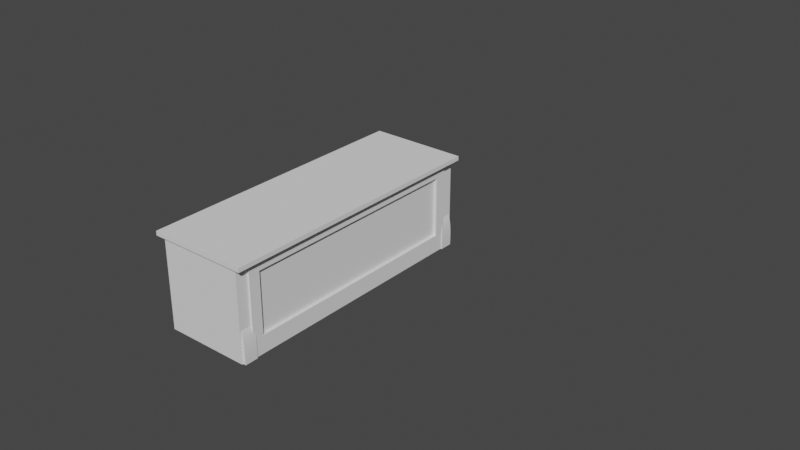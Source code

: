 # Source: cashierdesk.blend  (saved by Blender 2.90.8; exported with 4.5.12 LTS)
import bpy
from mathutils import Matrix  # noqa: F401  (used for matrix-valued properties, if any)

bpy.ops.wm.read_factory_settings(use_empty=True)
scene = bpy.context.scene
scene.name = 'Scene'

# ---- collections
col_collection = bpy.data.collections.new('Collection'); scene.collection.children.link(col_collection)

# ---- world
world_world = bpy.data.worlds.new('World'); scene.world = world_world
world_world.use_nodes = True; world_world.node_tree.nodes.clear()
_N = world_world.node_tree.nodes; _L = world_world.node_tree.links
n0 = _N.new('ShaderNodeOutputWorld'); n0.name = 'World Output'; n0.location = (300, 300)
n1 = _N.new('ShaderNodeBackground'); n1.name = 'Background'; n1.location = (10, 300)
n1.inputs[0].default_value = (0.05088, 0.05088, 0.05088, 1.0)
_L.new(n1.outputs[0], n0.inputs[0])
n0.is_active_output = True
world_world.color = (0.05088, 0.05088, 0.05088)
world_world.use_sun_shadow = False
world_world.sun_shadow_jitter_overblur = 0.0

# ---- meshes
me_cube_001 = bpy.data.meshes.new('Cube.001')
me_cube_001.from_pydata([(-0.232, -0.8707, -0.1742), (-0.35, -1.0, 0.335), (-0.2896, 0.8052, -0.1667), (-0.35, 1.0, 0.335), (0.2904, -0.8141, -0.1752), (0.35, -1.0, 0.335), (0.2904, 0.8141, -0.1752), (0.35, 1.0, 0.335), (-0.35, -1.0, 0.365), (-0.35, 1.0, 0.365), (0.35, 1.0, 0.365), (0.35, -1.0, 0.365), (-0.232, -0.8707, 0.2549), (-0.2896, 0.8052, 0.2475), (0.2904, 0.8141, 0.256), (0.2904, -0.8141, 0.256), (0.2209, 0.8732, 0.2443), (0.2209, 0.8732, -0.1635), (0.232, -0.8707, -0.1742), (0.232, -0.8707, 0.2549), (0.3129, -0.894, 0.3324), (0.3129, -0.894, -0.2995), (-0.2896, -0.8052, -0.1667), (-0.2896, -0.8052, 0.2475), (-0.2209, 0.8732, -0.1635), (-0.3129, -0.894, -0.2995), (-0.2209, 0.8732, 0.2443), (-0.3129, -0.894, 0.3324), (-0.3129, 0.894, 0.3324), (-0.3129, 0.894, -0.2995), (0.3129, 0.894, -0.2995), (0.3129, 0.894, 0.3324), (-0.3129, 0.8053, -0.1668), (-0.3129, -0.8053, -0.1668), (-0.3129, 0.8053, 0.2476), (-0.3129, -0.8053, 0.2476), (-0.2209, 0.894, 0.2443), (-0.2209, 0.894, -0.1635), (0.2209, 0.894, -0.1635), (0.2209, 0.894, 0.2443), (0.3129, 0.8141, 0.256), (0.3129, 0.8141, -0.1752), (0.3129, -0.8141, -0.1752), (0.3129, -0.8141, 0.256), (0.232, -0.894, 0.2549), (0.232, -0.894, -0.1742), (-0.232, -0.894, -0.1742), (-0.232, -0.894, 0.2549)], [], [(27, 1, 3, 28), (28, 3, 7, 31), (31, 7, 5, 20), (20, 5, 1, 27), (29, 30, 21, 25), (5, 7, 10, 11), (10, 9, 8, 11), (3, 1, 8, 9), (1, 5, 11, 8), (7, 3, 9, 10), (18, 19, 12, 0), (6, 14, 15, 4), (24, 26, 16, 17), (22, 23, 13, 2), (40, 41, 30, 31), (41, 42, 21, 30), (42, 43, 20, 21), (43, 40, 31, 20), (44, 45, 21, 20), (45, 46, 25, 21), (46, 47, 27, 25), (47, 44, 20, 27), (33, 32, 29, 25), (32, 34, 28, 29), (35, 33, 25, 27), (34, 35, 27, 28), (36, 37, 29, 28), (37, 38, 30, 29), (38, 39, 31, 30), (39, 36, 28, 31), (22, 2, 32, 33), (2, 13, 34, 32), (23, 22, 33, 35), (13, 23, 35, 34), (26, 24, 37, 36), (24, 17, 38, 37), (17, 16, 39, 38), (16, 26, 36, 39), (14, 6, 41, 40), (6, 4, 42, 41), (4, 15, 43, 42), (15, 14, 40, 43), (19, 18, 45, 44), (18, 0, 46, 45), (0, 12, 47, 46), (12, 19, 44, 47)])
_uv = me_cube_001.uv_layers.new(name='UVMap')
_uv.uv.foreach_set('vector', [0.625, 0.0, 0.625, 0.0, 0.625, 0.25, 0.625, 0.25, 0.625, 0.25, 0.625, 0.25, 0.625, 0.5, 0.625, 0.5, 0.625, 0.5, 0.625, 0.5, 0.625, 0.75, 0.625, 0.75, 0.625, 0.75, 0.625, 0.75, 0.625, 1.0, 0.625, 1.0, 0.125, 0.5, 0.375, 0.5, 0.375, 0.75, 0.125, 0.75, 0.625, 0.75, 0.625, 0.5, 0.625, 0.5, 0.625, 0.75, 0.625, 0.5, 0.875, 0.5, 0.875, 0.75, 0.625, 0.75, 0.625, 0.25, 0.625, 0.0, 0.625, 0.0, 0.625, 0.25, 0.625, 1.0, 0.625, 0.75, 0.625, 0.75, 0.625, 1.0, 0.625, 0.5, 0.625, 0.25, 0.625, 0.25, 0.625, 0.5, 0.4056, 0.7823, 0.5944, 0.7823, 0.5944, 0.9677, 0.4056, 0.9677, 0.4052, 0.5112, 0.5948, 0.5112, 0.5948, 0.7388, 0.4052, 0.7388, 0.4098, 0.2868, 0.5902, 0.2868, 0.5902, 0.4632, 0.4098, 0.4632, 0.4086, 0.01241, 0.5914, 0.01241, 0.5914, 0.2376, 0.4086, 0.2376, 0.5948, 0.5112, 0.4052, 0.5112, 0.375, 0.5, 0.625, 0.5, 0.4052, 0.5112, 0.4052, 0.7388, 0.375, 0.75, 0.375, 0.5, 0.4052, 0.7388, 0.5948, 0.7388, 0.625, 0.75, 0.375, 0.75, 0.5948, 0.7388, 0.5948, 0.5112, 0.625, 0.5, 0.625, 0.75, 0.5944, 0.7823, 0.4056, 0.7823, 0.375, 0.75, 0.625, 0.75, 0.4056, 0.7823, 0.4056, 0.9677, 0.375, 1.0, 0.375, 0.75, 0.4056, 0.9677, 0.5944, 0.9677, 0.625, 1.0, 0.375, 1.0, 0.5944, 0.9677, 0.5944, 0.7823, 0.625, 0.75, 0.625, 1.0, 0.4086, 0.01239, 0.4086, 0.2376, 0.375, 0.25, 0.375, 0.0, 0.4086, 0.2376, 0.5914, 0.2376, 0.625, 0.25, 0.375, 0.25, 0.5914, 0.01239, 0.4086, 0.01239, 0.375, 0.0, 0.625, 0.0, 0.5914, 0.2376, 0.5914, 0.01239, 0.625, 0.0, 0.625, 0.25, 0.5902, 0.2868, 0.4098, 0.2868, 0.375, 0.25, 0.625, 0.25, 0.4098, 0.2868, 0.4098, 0.4632, 0.375, 0.5, 0.375, 0.25, 0.4098, 0.4632, 0.5902, 0.4632, 0.625, 0.5, 0.375, 0.5, 0.5902, 0.4632, 0.5902, 0.2868, 0.625, 0.25, 0.625, 0.5, 0.4086, 0.01241, 0.4086, 0.2376, 0.4086, 0.2376, 0.4086, 0.01239, 0.4086, 0.2376, 0.5914, 0.2376, 0.5914, 0.2376, 0.4086, 0.2376, 0.5914, 0.01241, 0.4086, 0.01241, 0.4086, 0.01239, 0.5914, 0.01239, 0.5914, 0.2376, 0.5914, 0.01241, 0.5914, 0.01239, 0.5914, 0.2376, 0.5902, 0.2868, 0.4098, 0.2868, 0.4098, 0.2868, 0.5902, 0.2868, 0.4098, 0.2868, 0.4098, 0.4632, 0.4098, 0.4632, 0.4098, 0.2868, 0.4098, 0.4632, 0.5902, 0.4632, 0.5902, 0.4632, 0.4098, 0.4632, 0.5902, 0.4632, 0.5902, 0.2868, 0.5902, 0.2868, 0.5902, 0.4632, 0.5948, 0.5112, 0.4052, 0.5112, 0.4052, 0.5112, 0.5948, 0.5112, 0.4052, 0.5112, 0.4052, 0.7388, 0.4052, 0.7388, 0.4052, 0.5112, 0.4052, 0.7388, 0.5948, 0.7388, 0.5948, 0.7388, 0.4052, 0.7388, 0.5948, 0.7388, 0.5948, 0.5112, 0.5948, 0.5112, 0.5948, 0.7388, 0.5944, 0.7823, 0.4056, 0.7823, 0.4056, 0.7823, 0.5944, 0.7823, 0.4056, 0.7823, 0.4056, 0.9677, 0.4056, 0.9677, 0.4056, 0.7823, 0.4056, 0.9677, 0.5944, 0.9677, 0.5944, 0.9677, 0.4056, 0.9677, 0.5944, 0.9677, 0.5944, 0.7823, 0.5944, 0.7823, 0.5944, 0.9677])
me_cube_001.use_remesh_fix_poles = True
me_cube_001.use_remesh_preserve_attributes = False
me_cube_001.use_mirror_vertex_groups = False
me_cube_001.update()
me_cube = bpy.data.meshes.new('Cube')
me_cube.from_pydata([(-1.0, -1.0, -1.0), (-1.0, -1.0, 1.01), (-1.0, 1.0, -1.0), (-1.0, 1.0, 1.01), (1.0, -1.0, -1.0), (1.0, -1.0, 1.01), (1.0, 1.0, -1.0), (1.0, 1.0, 1.01), (-1.0, -1.0, 1.012), (-1.0, 1.0, 1.012), (1.0, 1.0, 1.012), (1.0, -1.0, 1.012), (-1.0, -1.0, 1.149), (-1.0, 1.0, 1.149), (1.0, 1.0, 1.149), (1.0, -1.0, 1.149), (-1.0, -0.9, -1.0), (-1.0, -0.9, 1.01), (1.0, -0.9, -1.0), (1.0, -0.9, 1.01), (-1.0, -0.9, 1.012), (1.0, -0.9, 1.012), (-1.0, -0.9, 1.149), (1.0, -0.9, 1.149), (-1.0, 0.9, 1.01), (1.0, 0.9, -1.0), (-1.0, 0.9, 1.012), (-1.0, 0.9, 1.149), (-1.0, 0.9, -1.0), (1.0, 0.9, 1.01), (1.0, 0.9, 1.012), (1.0, 0.9, 1.149), (-1.0, -0.9, -1.0), (0.7179, -0.9, 1.01), (1.0, -0.9, 1.012), (1.0, -0.9, 1.149), (-1.0, -0.9, 1.01), (0.7179, -0.9, -1.0), (-1.0, -0.9, 1.012), (-1.0, -0.9, 1.149), (-1.0, 0.9, 1.01), (0.7179, 0.9, -1.0), (-1.0, 0.9, 1.012), (-1.0, 0.9, 1.149), (-1.0, 0.9, -1.0), (0.7179, 0.9, 1.01), (1.0, 0.9, 1.012), (1.0, 0.9, 1.149)], [], [(28, 24, 3, 2), (2, 3, 7, 6), (18, 19, 5, 4), (4, 5, 1, 0), (16, 18, 4, 0), (29, 7, 10, 30), (8, 11, 15, 12), (17, 1, 8, 20), (1, 5, 11, 8), (7, 3, 9, 10), (23, 22, 12, 15), (10, 9, 13, 14), (30, 10, 14, 31), (20, 8, 12, 22), (38, 20, 22, 39), (11, 21, 23, 15), (35, 39, 22, 23), (36, 17, 20, 38), (5, 19, 21, 11), (32, 37, 18, 16), (37, 33, 19, 18), (0, 1, 17, 16), (6, 7, 29, 25), (2, 6, 25, 28), (3, 24, 26, 9), (14, 13, 27, 31), (9, 26, 27, 13), (46, 30, 31, 47), (45, 29, 30, 46), (44, 40, 24, 28), (16, 17, 36, 32), (19, 33, 34, 21), (21, 34, 35, 23), (41, 45, 33, 37), (44, 41, 37, 32), (40, 36, 38, 42), (47, 43, 39, 35), (42, 38, 39, 43), (26, 42, 43, 27), (31, 27, 43, 47), (24, 40, 42, 26), (28, 25, 41, 44), (25, 29, 45, 41), (32, 36, 40, 44), (33, 45, 46, 34), (34, 46, 47, 35)])
_uv = me_cube.uv_layers.new(name='UVMap')
_uv.uv.foreach_set('vector', [0.375, 0.2351, 0.625, 0.2351, 0.625, 0.25, 0.375, 0.25, 0.375, 0.25, 0.625, 0.25, 0.625, 0.5, 0.375, 0.5, 0.375, 0.7367, 0.625, 0.7367, 0.625, 0.75, 0.375, 0.75, 0.375, 0.75, 0.625, 0.75, 0.625, 1.0, 0.375, 1.0, 0.125, 0.7367, 0.375, 0.7367, 0.375, 0.75, 0.125, 0.75, 0.625, 0.5149, 0.625, 0.5, 0.625, 0.5, 0.625, 0.5149, 0.625, 1.0, 0.625, 0.75, 0.625, 0.75, 0.625, 1.0, 0.625, 0.01334, 0.625, 0.0, 0.625, 0.0, 0.625, 0.01334, 0.625, 1.0, 0.625, 0.75, 0.625, 0.75, 0.625, 1.0, 0.625, 0.5, 0.625, 0.25, 0.625, 0.25, 0.625, 0.5, 0.625, 0.7367, 0.875, 0.7367, 0.875, 0.75, 0.625, 0.75, 0.625, 0.5, 0.625, 0.25, 0.625, 0.25, 0.625, 0.5, 0.625, 0.5149, 0.625, 0.5, 0.625, 0.5, 0.625, 0.5149, 0.625, 0.01334, 0.625, 0.0, 0.625, 0.0, 0.625, 0.01334, 0.625, 0.01334, 0.625, 0.01334, 0.625, 0.01334, 0.625, 0.01334, 0.625, 0.75, 0.625, 0.7367, 0.625, 0.7367, 0.625, 0.75, 0.625, 0.7367, 0.875, 0.7367, 0.875, 0.7367, 0.625, 0.7367, 0.625, 0.01334, 0.625, 0.01334, 0.625, 0.01334, 0.625, 0.01334, 0.625, 0.75, 0.625, 0.7367, 0.625, 0.7367, 0.625, 0.75, 0.125, 0.7367, 0.375, 0.7367, 0.375, 0.7367, 0.125, 0.7367, 0.375, 0.7367, 0.625, 0.7367, 0.625, 0.7367, 0.375, 0.7367, 0.375, 0.0, 0.625, 0.0, 0.625, 0.01334, 0.375, 0.01334, 0.375, 0.5, 0.625, 0.5, 0.625, 0.5149, 0.375, 0.5149, 0.125, 0.5, 0.375, 0.5, 0.375, 0.5149, 0.125, 0.5149, 0.625, 0.25, 0.625, 0.2351, 0.625, 0.2351, 0.625, 0.25, 0.625, 0.5, 0.875, 0.5, 0.875, 0.5149, 0.625, 0.5149, 0.625, 0.25, 0.625, 0.2351, 0.625, 0.2351, 0.625, 0.25, 0.625, 0.5149, 0.625, 0.5149, 0.625, 0.5149, 0.625, 0.5149, 0.625, 0.5149, 0.625, 0.5149, 0.625, 0.5149, 0.625, 0.5149, 0.375, 0.2351, 0.625, 0.2351, 0.625, 0.2351, 0.375, 0.2351, 0.375, 0.01334, 0.625, 0.01334, 0.625, 0.01334, 0.375, 0.01334, 0.625, 0.7367, 0.625, 0.7367, 0.625, 0.7367, 0.625, 0.7367, 0.625, 0.7367, 0.625, 0.7367, 0.625, 0.7367, 0.625, 0.7367, 0.375, 0.5149, 0.625, 0.5149, 0.625, 0.7367, 0.375, 0.7367, 0.125, 0.5149, 0.375, 0.5149, 0.375, 0.7367, 0.125, 0.7367, 0.625, 0.2351, 0.625, 0.01334, 0.625, 0.01334, 0.625, 0.2351, 0.625, 0.5149, 0.875, 0.5149, 0.875, 0.7367, 0.625, 0.7367, 0.625, 0.2351, 0.625, 0.01334, 0.625, 0.01334, 0.625, 0.2351, 0.625, 0.2351, 0.625, 0.2351, 0.625, 0.2351, 0.625, 0.2351, 0.625, 0.5149, 0.875, 0.5149, 0.875, 0.5149, 0.625, 0.5149, 0.625, 0.2351, 0.625, 0.2351, 0.625, 0.2351, 0.625, 0.2351, 0.125, 0.5149, 0.375, 0.5149, 0.375, 0.5149, 0.125, 0.5149, 0.375, 0.5149, 0.625, 0.5149, 0.625, 0.5149, 0.375, 0.5149, 0.375, 0.01334, 0.625, 0.01334, 0.625, 0.2351, 0.375, 0.2351, 0.625, 0.7367, 0.625, 0.5149, 0.625, 0.5149, 0.625, 0.7367, 0.625, 0.7367, 0.625, 0.5149, 0.625, 0.5149, 0.625, 0.7367])
me_cube.use_remesh_fix_poles = True
me_cube.use_remesh_preserve_attributes = False
me_cube.use_mirror_vertex_groups = False
me_cube.update()
me_cube_002 = bpy.data.meshes.new('Cube.002')
me_cube_002.from_pydata([(-1.0, -2.001, -0.921), (-1.0, -2.001, 1.079), (-1.0, -0.0012, -0.921), (-1.0, -0.0012, 1.079), (0.7495, -2.001, -0.921), (0.7495, -2.001, 1.079), (0.7495, -0.0012, -0.921), (0.7495, -0.0012, 1.079), (-1.0, -0.2064, -0.921), (-1.0, -0.2064, 1.079), (0.7495, -0.2064, -0.921), (0.7495, -0.2064, 1.079)], [], [(8, 9, 3, 2), (2, 3, 7, 6), (10, 11, 5, 4), (4, 5, 1, 0), (8, 10, 4, 0), (11, 9, 1, 5), (7, 3, 9, 11), (2, 6, 10, 8), (6, 7, 11, 10), (0, 1, 9, 8)])
_uv = me_cube_002.uv_layers.new(name='UVMap')
_uv.uv.foreach_set('vector', [0.375, 0.2244, 0.625, 0.2244, 0.625, 0.25, 0.375, 0.25, 0.375, 0.25, 0.625, 0.25, 0.625, 0.5, 0.375, 0.5, 0.375, 0.5256, 0.625, 0.5256, 0.625, 0.75, 0.375, 0.75, 0.375, 0.75, 0.625, 0.75, 0.625, 1.0, 0.375, 1.0, 0.125, 0.5256, 0.375, 0.5256, 0.375, 0.75, 0.125, 0.75, 0.625, 0.5256, 0.875, 0.5256, 0.875, 0.75, 0.625, 0.75, 0.625, 0.5, 0.875, 0.5, 0.875, 0.5256, 0.625, 0.5256, 0.125, 0.5, 0.375, 0.5, 0.375, 0.5256, 0.125, 0.5256, 0.375, 0.5, 0.625, 0.5, 0.625, 0.5256, 0.375, 0.5256, 0.375, 0.0, 0.625, 0.0, 0.625, 0.2244, 0.375, 0.2244])
me_cube_002.use_remesh_fix_poles = True
me_cube_002.use_remesh_preserve_attributes = False
me_cube_002.use_mirror_vertex_groups = False
me_cube_002.update()
me_nurbspath_001 = bpy.data.meshes.new('NurbsPath.001')
me_nurbspath_001.from_pydata([(0.3068, 0.9706, 0.3458), (0.3091, 0.9706, 0.3453), (0.3111, 0.9706, 0.3447), (0.3128, 0.9706, 0.3438), (0.3141, 0.9706, 0.3427), (0.3151, 0.9706, 0.3415), (0.3159, 0.9706, 0.3402), (0.3163, 0.9706, 0.3388), (0.3165, 0.9706, 0.3373), (0.3164, 0.9706, 0.3357), (0.316, 0.9706, 0.3341), (0.3154, 0.9706, 0.3326), (0.3146, 0.9706, 0.331), (0.3136, 0.9706, 0.3294), (0.3124, 0.9706, 0.3278), (0.311, 0.9706, 0.3262), (0.3096, 0.9706, 0.3247), (0.308, 0.9706, 0.3232), (0.3063, 0.9706, 0.3216), (0.3046, 0.9706, 0.3201), (0.3029, 0.9706, 0.3186), (0.3011, 0.9706, 0.3171), (0.2994, 0.9706, 0.3155), (0.2977, 0.9706, 0.314), (0.296, 0.9706, 0.3124), (0.2945, 0.9706, 0.3107), (0.293, 0.9706, 0.3091), (0.2916, 0.9706, 0.3074), (0.2903, 0.9706, 0.3057), (0.2891, 0.9706, 0.3039), (0.288, 0.9706, 0.3021), (0.287, 0.9706, 0.3002), (0.2861, 0.9706, 0.2983), (0.2853, 0.9706, 0.2963), (0.2847, 0.9706, 0.2943), (0.2841, 0.9706, 0.2922), (0.2836, 0.9706, 0.2901), (0.2832, 0.9706, 0.288), (0.2828, 0.9706, 0.2857), (0.2825, 0.9706, 0.2835), (0.2823, 0.9706, 0.2812), (0.2821, 0.9706, 0.2788), (0.2819, 0.9706, 0.2764), (0.2817, 0.9706, 0.274), (0.2815, 0.9706, 0.2715), (0.2813, 0.9706, 0.269), (0.2811, 0.9706, 0.2665), (0.2809, 0.9706, 0.264), (0.2806, 0.9706, 0.2615), (0.2802, 0.9706, 0.259), (0.2798, 0.9706, 0.2565), (0.2792, 0.9706, 0.2541), (0.2785, 0.9706, 0.2516), (0.2777, 0.9706, 0.2492), (0.2768, 0.9706, 0.2469), (0.2757, 0.9706, 0.2446), (0.2745, 0.9706, 0.2424), (0.273, 0.9706, 0.2402), (0.2715, 0.9706, 0.2381), (0.2697, 0.9706, 0.236), (0.2679, 0.9706, 0.234), (0.2658, 0.9706, 0.2319), (0.2637, 0.9706, 0.2299), (0.2614, 0.9706, 0.2278), (0.259, 0.9706, 0.2257), (0.2565, 0.9706, 0.2235), (0.254, 0.9706, 0.2212), (0.2514, 0.9706, 0.2188), (0.2488, 0.9706, 0.2162), (0.2463, 0.9706, 0.2134), (0.2438, 0.9706, 0.2104), (0.2414, 0.9706, 0.2071), (0.2391, 0.9706, 0.2035), (0.2369, 0.9706, 0.1996), (0.2349, 0.9706, 0.1953), (0.2331, 0.9706, 0.1907), (0.2315, 0.9706, 0.1857), (0.2302, 0.9706, 0.1803), (0.2291, 0.9706, 0.1745), (0.2282, 0.9706, 0.1684), (0.2276, 0.9706, 0.1619), (0.2273, 0.9706, 0.1551), (0.2273, 0.9706, 0.1479), (0.2276, 0.9706, 0.1404), (0.2282, 0.9706, 0.1326), (0.2291, 0.9706, 0.1246), (0.2304, 0.9706, 0.1163), (0.2319, 0.9706, 0.1078), (0.2338, 0.9706, 0.09919), (0.2359, 0.9706, 0.09043), (0.2384, 0.9706, 0.08155), (0.2411, 0.9706, 0.07257), (0.2442, 0.9706, 0.06351), (0.2474, 0.9706, 0.05438), (0.2509, 0.9706, 0.04519), (0.2546, 0.9706, 0.03593), (0.2585, 0.9706, 0.0266), (0.2626, 0.9706, 0.01721), (0.2668, 0.9706, 0.007731), (0.271, 0.9706, -0.001841), (0.2753, 0.9706, -0.01153), (0.2796, 0.9706, -0.02135), (0.2839, 0.9706, -0.03133), (0.2881, 0.9706, -0.0415), (0.2922, 0.9706, -0.0519), (0.2961, 0.9706, -0.06259), (0.2998, 0.9706, -0.07362), (0.3032, 0.9706, -0.08509), (0.3064, 0.9706, -0.09707), (0.3093, 0.9706, -0.1097), (0.3119, 0.9706, -0.123), (0.3141, 0.9706, -0.1373), (0.3159, 0.9706, -0.1525), (0.3174, 0.9706, -0.1689), (0.3185, 0.9706, -0.1867), (0.3192, 0.9706, -0.2061), (0.3196, 0.9706, -0.2272), (0.3195, 0.9706, -0.2502), (0.3191, 0.9706, -0.2754), (0.3183, 0.9706, -0.303), (0.3091, 0.8755, 0.3453), (0.3128, 0.8755, 0.3438), (0.3151, 0.8755, 0.3415), (0.3165, 0.8755, 0.3373), (0.3164, 0.8755, 0.3357), (0.3154, 0.8755, 0.3326), (0.3124, 0.8755, 0.3278), (0.3096, 0.8755, 0.3247), (0.308, 0.8755, 0.3232), (0.3063, 0.8755, 0.3216), (0.3046, 0.8755, 0.3201), (0.3019, 0.8755, 0.3186), (0.3011, 0.8755, 0.3171), (0.2994, 0.8755, 0.3155), (0.2977, 0.8755, 0.314), (0.296, 0.8755, 0.3124), (0.2945, 0.8755, 0.3107), (0.293, 0.8755, 0.3091), (0.2916, 0.8755, 0.3074), (0.2903, 0.8755, 0.3057), (0.2891, 0.8755, 0.3039), (0.288, 0.8755, 0.3021), (0.287, 0.8755, 0.3002), (0.2861, 0.8755, 0.2983), (0.2853, 0.8755, 0.2963), (0.2847, 0.8755, 0.2943), (0.2841, 0.8755, 0.2922), (0.2836, 0.8755, 0.2901), (0.2832, 0.8755, 0.288), (0.2828, 0.8755, 0.2857), (0.2825, 0.8755, 0.2835), (0.2823, 0.8755, 0.2812), (0.2821, 0.8755, 0.2788), (0.2819, 0.8755, 0.2764), (0.2817, 0.8755, 0.274), (0.2815, 0.8755, 0.2715), (0.2813, 0.8755, 0.269), (0.2811, 0.8755, 0.2665), (0.2809, 0.8755, 0.264), (0.2806, 0.8755, 0.2615), (0.2802, 0.8755, 0.259), (0.2798, 0.8755, 0.2565), (0.2792, 0.8755, 0.2541), (0.2785, 0.8755, 0.2516), (0.2777, 0.8755, 0.2492), (0.2768, 0.8755, 0.2469), (0.2757, 0.8755, 0.2446), (0.2745, 0.8755, 0.2424), (0.273, 0.8755, 0.2402), (0.2715, 0.8755, 0.2381), (0.2697, 0.8755, 0.236), (0.2679, 0.8755, 0.234), (0.2658, 0.8755, 0.2319), (0.2637, 0.8755, 0.2299), (0.2614, 0.8755, 0.2278), (0.259, 0.8755, 0.2257), (0.2565, 0.8755, 0.2235), (0.254, 0.8755, 0.2212), (0.2514, 0.8755, 0.2188), (0.2488, 0.8755, 0.2162), (0.2463, 0.8755, 0.2134), (0.2438, 0.8755, 0.2104), (0.2414, 0.8755, 0.2071), (0.2391, 0.8755, 0.2035), (0.2369, 0.8755, 0.1996), (0.2349, 0.8755, 0.1953), (0.2331, 0.8755, 0.1907), (0.2315, 0.8755, 0.1857), (0.2302, 0.8755, 0.1803), (0.2291, 0.8755, 0.1745), (0.2282, 0.8755, 0.1684), (0.2276, 0.8755, 0.1619), (0.2273, 0.8755, 0.1551), (0.2273, 0.8755, 0.1479), (0.2276, 0.8755, 0.1404), (0.2282, 0.8755, 0.1326), (0.2291, 0.8755, 0.1246), (0.2304, 0.8755, 0.1163), (0.2319, 0.8755, 0.1078), (0.2338, 0.8755, 0.09919), (0.2359, 0.8755, 0.09043), (0.2384, 0.8755, 0.08155), (0.2411, 0.8755, 0.07257), (0.2442, 0.8755, 0.06351), (0.2474, 0.8755, 0.05438), (0.2509, 0.8755, 0.04519), (0.2546, 0.8755, 0.03593), (0.2585, 0.8755, 0.0266), (0.2626, 0.8755, 0.01721), (0.2668, 0.8755, 0.007731), (0.271, 0.8755, -0.001841), (0.2753, 0.8755, -0.01153), (0.2796, 0.8755, -0.02135), (0.2839, 0.8755, -0.03133), (0.2881, 0.8755, -0.0415), (0.2922, 0.8755, -0.0519), (0.2961, 0.8755, -0.06259), (0.2998, 0.8755, -0.07362), (0.3032, 0.8755, -0.08509), (0.3064, 0.8755, -0.09707), (0.3093, 0.8755, -0.1097), (0.3119, 0.8755, -0.123), (0.3141, 0.8755, -0.1373), (0.3159, 0.8755, -0.1525), (0.3174, 0.8755, -0.1689), (0.3185, 0.8755, -0.1867), (0.3192, 0.8755, -0.2061), (0.3196, 0.8755, -0.2272), (0.3195, 0.8755, -0.2502), (0.3191, 0.8755, -0.2754), (0.3183, 0.8755, -0.303), (0.3141, 0.8755, 0.3427), (0.3163, 0.8755, 0.3388), (0.316, 0.8755, 0.3341), (0.3146, 0.8755, 0.331), (0.3136, 0.8755, 0.3294), (0.3111, 0.8755, 0.3447), (0.3159, 0.8755, 0.3402), (0.311, 0.8755, 0.3262), (0.3068, 0.8755, 0.3458), (0.2079, 0.8755, 0.3148), (0.2241, 0.9706, 0.3458), (0.2226, 0.9706, -0.303), (0.2241, 0.8755, 0.3458), (0.2064, 0.8755, -0.303), (-0.2739, 0.9706, 0.3458), (-0.2753, 0.9706, -0.303), (-0.2753, 0.8755, -0.303), (-0.2739, 0.8755, 0.3458), (0.2986, 0.8755, 0.3171), (0.3068, -0.9706, 0.3458), (0.3091, -0.9706, 0.3453), (0.3111, -0.9706, 0.3447), (0.3128, -0.9706, 0.3438), (0.3141, -0.9706, 0.3427), (0.3151, -0.9706, 0.3415), (0.3159, -0.9706, 0.3402), (0.3163, -0.9706, 0.3388), (0.3165, -0.9706, 0.3373), (0.3164, -0.9706, 0.3357), (0.316, -0.9706, 0.3341), (0.3154, -0.9706, 0.3326), (0.3146, -0.9706, 0.331), (0.3136, -0.9706, 0.3294), (0.3124, -0.9706, 0.3278), (0.311, -0.9706, 0.3262), (0.3096, -0.9706, 0.3247), (0.308, -0.9706, 0.3232), (0.3063, -0.9706, 0.3216), (0.3046, -0.9706, 0.3201), (0.3029, -0.9706, 0.3186), (0.3011, -0.9706, 0.3171), (0.2994, -0.9706, 0.3155), (0.2977, -0.9706, 0.314), (0.296, -0.9706, 0.3124), (0.2945, -0.9706, 0.3107), (0.293, -0.9706, 0.3091), (0.2916, -0.9706, 0.3074), (0.2903, -0.9706, 0.3057), (0.2891, -0.9706, 0.3039), (0.288, -0.9706, 0.3021), (0.287, -0.9706, 0.3002), (0.2861, -0.9706, 0.2983), (0.2853, -0.9706, 0.2963), (0.2847, -0.9706, 0.2943), (0.2841, -0.9706, 0.2922), (0.2836, -0.9706, 0.2901), (0.2832, -0.9706, 0.288), (0.2828, -0.9706, 0.2857), (0.2825, -0.9706, 0.2835), (0.2823, -0.9706, 0.2812), (0.2821, -0.9706, 0.2788), (0.2819, -0.9706, 0.2764), (0.2817, -0.9706, 0.274), (0.2815, -0.9706, 0.2715), (0.2813, -0.9706, 0.269), (0.2811, -0.9706, 0.2665), (0.2809, -0.9706, 0.264), (0.2806, -0.9706, 0.2615), (0.2802, -0.9706, 0.259), (0.2798, -0.9706, 0.2565), (0.2792, -0.9706, 0.2541), (0.2785, -0.9706, 0.2516), (0.2777, -0.9706, 0.2492), (0.2768, -0.9706, 0.2469), (0.2757, -0.9706, 0.2446), (0.2745, -0.9706, 0.2424), (0.273, -0.9706, 0.2402), (0.2715, -0.9706, 0.2381), (0.2697, -0.9706, 0.236), (0.2679, -0.9706, 0.234), (0.2658, -0.9706, 0.2319), (0.2637, -0.9706, 0.2299), (0.2614, -0.9706, 0.2278), (0.259, -0.9706, 0.2257), (0.2565, -0.9706, 0.2235), (0.254, -0.9706, 0.2212), (0.2514, -0.9706, 0.2188), (0.2488, -0.9706, 0.2162), (0.2463, -0.9706, 0.2134), (0.2438, -0.9706, 0.2104), (0.2414, -0.9706, 0.2071), (0.2391, -0.9706, 0.2035), (0.2369, -0.9706, 0.1996), (0.2349, -0.9706, 0.1953), (0.2331, -0.9706, 0.1907), (0.2315, -0.9706, 0.1857), (0.2302, -0.9706, 0.1803), (0.2291, -0.9706, 0.1745), (0.2282, -0.9706, 0.1684), (0.2276, -0.9706, 0.1619), (0.2273, -0.9706, 0.1551), (0.2273, -0.9706, 0.1479), (0.2276, -0.9706, 0.1404), (0.2282, -0.9706, 0.1326), (0.2291, -0.9706, 0.1246), (0.2304, -0.9706, 0.1163), (0.2319, -0.9706, 0.1078), (0.2338, -0.9706, 0.09919), (0.2359, -0.9706, 0.09043), (0.2384, -0.9706, 0.08155), (0.2411, -0.9706, 0.07257), (0.2442, -0.9706, 0.06351), (0.2474, -0.9706, 0.05438), (0.2509, -0.9706, 0.04519), (0.2546, -0.9706, 0.03593), (0.2585, -0.9706, 0.0266), (0.2626, -0.9706, 0.01721), (0.2668, -0.9706, 0.007731), (0.271, -0.9706, -0.001841), (0.2753, -0.9706, -0.01153), (0.2796, -0.9706, -0.02135), (0.2839, -0.9706, -0.03133), (0.2881, -0.9706, -0.0415), (0.2922, -0.9706, -0.0519), (0.2961, -0.9706, -0.06259), (0.2998, -0.9706, -0.07362), (0.3032, -0.9706, -0.08509), (0.3064, -0.9706, -0.09707), (0.3093, -0.9706, -0.1097), (0.3119, -0.9706, -0.123), (0.3141, -0.9706, -0.1373), (0.3159, -0.9706, -0.1525), (0.3174, -0.9706, -0.1689), (0.3185, -0.9706, -0.1867), (0.3192, -0.9706, -0.2061), (0.3196, -0.9706, -0.2272), (0.3195, -0.9706, -0.2502), (0.3191, -0.9706, -0.2754), (0.3183, -0.9706, -0.303), (0.3091, -0.8755, 0.3453), (0.3128, -0.8755, 0.3438), (0.3151, -0.8755, 0.3415), (0.3165, -0.8755, 0.3373), (0.3164, -0.8755, 0.3357), (0.3154, -0.8755, 0.3326), (0.3124, -0.8755, 0.3278), (0.3096, -0.8755, 0.3247), (0.308, -0.8755, 0.3232), (0.3063, -0.8755, 0.3216), (0.3046, -0.8755, 0.3201), (0.3019, -0.8755, 0.3186), (0.3011, -0.8755, 0.3171), (0.2994, -0.8755, 0.3155), (0.2977, -0.8755, 0.314), (0.296, -0.8755, 0.3124), (0.2945, -0.8755, 0.3107), (0.293, -0.8755, 0.3091), (0.2916, -0.8755, 0.3074), (0.2903, -0.8755, 0.3057), (0.2891, -0.8755, 0.3039), (0.288, -0.8755, 0.3021), (0.287, -0.8755, 0.3002), (0.2861, -0.8755, 0.2983), (0.2853, -0.8755, 0.2963), (0.2847, -0.8755, 0.2943), (0.2841, -0.8755, 0.2922), (0.2836, -0.8755, 0.2901), (0.2832, -0.8755, 0.288), (0.2828, -0.8755, 0.2857), (0.2825, -0.8755, 0.2835), (0.2823, -0.8755, 0.2812), (0.2821, -0.8755, 0.2788), (0.2819, -0.8755, 0.2764), (0.2817, -0.8755, 0.274), (0.2815, -0.8755, 0.2715), (0.2813, -0.8755, 0.269), (0.2811, -0.8755, 0.2665), (0.2809, -0.8755, 0.264), (0.2806, -0.8755, 0.2615), (0.2802, -0.8755, 0.259), (0.2798, -0.8755, 0.2565), (0.2792, -0.8755, 0.2541), (0.2785, -0.8755, 0.2516), (0.2777, -0.8755, 0.2492), (0.2768, -0.8755, 0.2469), (0.2757, -0.8755, 0.2446), (0.2745, -0.8755, 0.2424), (0.273, -0.8755, 0.2402), (0.2715, -0.8755, 0.2381), (0.2697, -0.8755, 0.236), (0.2679, -0.8755, 0.234), (0.2658, -0.8755, 0.2319), (0.2637, -0.8755, 0.2299), (0.2614, -0.8755, 0.2278), (0.259, -0.8755, 0.2257), (0.2565, -0.8755, 0.2235), (0.254, -0.8755, 0.2212), (0.2514, -0.8755, 0.2188), (0.2488, -0.8755, 0.2162), (0.2463, -0.8755, 0.2134), (0.2438, -0.8755, 0.2104), (0.2414, -0.8755, 0.2071), (0.2391, -0.8755, 0.2035), (0.2369, -0.8755, 0.1996), (0.2349, -0.8755, 0.1953), (0.2331, -0.8755, 0.1907), (0.2315, -0.8755, 0.1857), (0.2302, -0.8755, 0.1803), (0.2291, -0.8755, 0.1745), (0.2282, -0.8755, 0.1684), (0.2276, -0.8755, 0.1619), (0.2273, -0.8755, 0.1551), (0.2273, -0.8755, 0.1479), (0.2276, -0.8755, 0.1404), (0.2282, -0.8755, 0.1326), (0.2291, -0.8755, 0.1246), (0.2304, -0.8755, 0.1163), (0.2319, -0.8755, 0.1078), (0.2338, -0.8755, 0.09919), (0.2359, -0.8755, 0.09043), (0.2384, -0.8755, 0.08155), (0.2411, -0.8755, 0.07257), (0.2442, -0.8755, 0.06351), (0.2474, -0.8755, 0.05438), (0.2509, -0.8755, 0.04519), (0.2546, -0.8755, 0.03593), (0.2585, -0.8755, 0.0266), (0.2626, -0.8755, 0.01721), (0.2668, -0.8755, 0.007731), (0.271, -0.8755, -0.001841), (0.2753, -0.8755, -0.01153), (0.2796, -0.8755, -0.02135), (0.2839, -0.8755, -0.03133), (0.2881, -0.8755, -0.0415), (0.2922, -0.8755, -0.0519), (0.2961, -0.8755, -0.06259), (0.2998, -0.8755, -0.07362), (0.3032, -0.8755, -0.08509), (0.3064, -0.8755, -0.09707), (0.3093, -0.8755, -0.1097), (0.3119, -0.8755, -0.123), (0.3141, -0.8755, -0.1373), (0.3159, -0.8755, -0.1525), (0.3174, -0.8755, -0.1689), (0.3185, -0.8755, -0.1867), (0.3192, -0.8755, -0.2061), (0.3196, -0.8755, -0.2272), (0.3195, -0.8755, -0.2502), (0.3191, -0.8755, -0.2754), (0.3183, -0.8755, -0.303), (0.3141, -0.8755, 0.3427), (0.3163, -0.8755, 0.3388), (0.316, -0.8755, 0.3341), (0.3146, -0.8755, 0.331), (0.3136, -0.8755, 0.3294), (0.3111, -0.8755, 0.3447), (0.3159, -0.8755, 0.3402), (0.311, -0.8755, 0.3262), (0.3068, -0.8755, 0.3458), (0.2079, -0.8755, 0.3148), (0.2241, -0.9706, 0.3458), (0.2226, -0.9706, -0.303), (0.2241, -0.8755, 0.3458), (0.2064, -0.8755, -0.303), (-0.2739, -0.9706, 0.3458), (-0.2753, -0.9706, -0.303), (-0.2753, -0.8755, -0.303), (-0.2739, -0.8755, 0.3458), (0.2986, -0.8755, 0.3171)], [], [(78, 79, 190, 189), (27, 28, 139, 138), (79, 80, 191, 190), (28, 29, 140, 139), (80, 81, 192, 191), (29, 30, 141, 140), (81, 82, 193, 192), (30, 31, 142, 141), (82, 83, 194, 193), (31, 32, 143, 142), (83, 84, 195, 194), (32, 33, 144, 143), (84, 85, 196, 195), (33, 34, 145, 144), (85, 86, 197, 196), (34, 35, 146, 145), (86, 87, 198, 197), (35, 36, 147, 146), (87, 88, 199, 198), (36, 37, 148, 147), (88, 89, 200, 199), (37, 38, 149, 148), (89, 90, 201, 200), (38, 39, 150, 149), (90, 91, 202, 201), (39, 40, 151, 150), (91, 92, 203, 202), (40, 41, 152, 151), (92, 93, 204, 203), (41, 42, 153, 152), (93, 94, 205, 204), (42, 43, 154, 153), (94, 95, 206, 205), (43, 44, 155, 154), (95, 96, 207, 206), (44, 45, 156, 155), (96, 97, 208, 207), (45, 46, 157, 156), (97, 98, 209, 208), (46, 47, 158, 157), (98, 99, 210, 209), (47, 48, 159, 158), (99, 100, 211, 210), (48, 49, 160, 159), (100, 101, 212, 211), (49, 50, 161, 160), (101, 102, 213, 212), (50, 51, 162, 161), (102, 103, 214, 213), (51, 52, 163, 162), (0, 1, 120, 239), (103, 104, 215, 214), (52, 53, 164, 163), (1, 2, 236, 120), (104, 105, 216, 215), (53, 54, 165, 164), (2, 3, 121, 236), (105, 106, 217, 216), (54, 55, 166, 165), (3, 4, 231, 121), (106, 107, 218, 217), (55, 56, 167, 166), (4, 5, 122, 231), (107, 108, 219, 218), (56, 57, 168, 167), (5, 6, 237, 122), (108, 109, 220, 219), (57, 58, 169, 168), (6, 7, 232, 237), (109, 110, 221, 220), (58, 59, 170, 169), (7, 8, 123, 232), (110, 111, 222, 221), (59, 60, 171, 170), (8, 9, 124, 123), (111, 112, 223, 222), (60, 61, 172, 171), (9, 10, 233, 124), (112, 113, 224, 223), (61, 62, 173, 172), (10, 11, 125, 233), (113, 114, 225, 224), (62, 63, 174, 173), (11, 12, 234, 125), (114, 115, 226, 225), (63, 64, 175, 174), (12, 13, 235, 234), (115, 116, 227, 226), (64, 65, 176, 175), (13, 14, 126, 235), (116, 117, 228, 227), (65, 66, 177, 176), (14, 15, 238, 126), (117, 118, 229, 228), (66, 67, 178, 177), (15, 16, 127, 238), (118, 119, 230, 229), (67, 68, 179, 178), (16, 17, 128, 127), (68, 69, 180, 179), (17, 18, 129, 128), (69, 70, 181, 180), (18, 19, 130, 129), (70, 71, 182, 181), (19, 20, 131, 130), (71, 72, 183, 182), (20, 21, 132, 131), (72, 73, 184, 183), (21, 22, 133, 132), (73, 74, 185, 184), (22, 23, 134, 133), (74, 75, 186, 185), (23, 24, 135, 134), (75, 76, 187, 186), (24, 25, 136, 135), (76, 77, 188, 187), (25, 26, 137, 136), (77, 78, 189, 188), (26, 27, 138, 137), (0, 239, 243, 241), (230, 119, 242, 244), (0, 241, 242, 119, 118, 117, 116, 115, 114, 113, 112, 111, 110, 109, 108, 107, 106, 105, 104, 103, 102, 101, 100, 99, 98, 97, 96, 95, 94, 93, 92, 91, 90, 89, 88, 87, 86, 85, 84, 83, 82, 81, 80, 79, 78, 77, 76, 75, 74, 73, 72, 71, 70, 69, 68, 67, 66, 65, 64, 63, 62, 61, 60, 59, 58, 57, 56, 55, 54, 53, 52, 51, 50, 49, 48, 47, 46, 45, 44, 43, 42, 41, 40, 39, 38, 37, 36, 35, 34, 33, 32, 31, 30, 29, 28, 27, 26, 25, 24, 23, 22, 21, 20, 19, 18, 17, 16, 15, 14, 13, 12, 11, 10, 9, 8, 7, 6, 5, 4, 3, 2, 1), (484, 234, 235, 485), (485, 235, 126, 376), (370, 120, 236, 486), (483, 233, 125, 375), (493, 243, 239, 489), (375, 125, 234, 484), (486, 236, 121, 371), (494, 497, 247, 244), (371, 121, 231, 481), (372, 122, 237, 487), (481, 231, 122, 372), (377, 127, 128, 378), (488, 238, 127, 377), (374, 124, 233, 483), (378, 128, 129, 379), (376, 126, 238, 488), (379, 129, 130, 380), (494, 490, 240, 244), (380, 130, 131, 381), (487, 237, 232, 482), (489, 239, 120, 370), (482, 232, 123, 373), (132, 249, 131), (132, 133, 134, 135, 136, 137, 138, 139, 140, 141, 142, 143, 144, 145, 146, 147, 148, 149, 150, 151, 152, 153, 154, 155, 156, 157, 158, 159, 160, 161, 162, 163, 164, 165, 166, 167, 168, 169, 170, 171, 172, 173, 174, 175, 176, 177, 178, 179, 180, 181, 182, 183, 184, 185, 186, 187, 188, 189, 190, 191, 192, 193, 194, 195, 196, 197, 198, 199, 200, 201, 202, 203, 204, 205, 206, 207, 208, 209, 210, 211, 212, 213, 214, 215, 216, 217, 218, 219, 220, 221, 222, 223, 224, 225, 226, 227, 228, 229, 230, 244, 240), (240, 243, 493, 490), (493, 498, 248, 243), (242, 241, 245, 246), (499, 249, 240, 490), (249, 499, 381, 131), (241, 243, 248, 245), (244, 242, 246, 247), (497, 498, 495, 496), (328, 439, 440, 329), (277, 388, 389, 278), (329, 440, 441, 330), (278, 389, 390, 279), (330, 441, 442, 331), (279, 390, 391, 280), (331, 442, 443, 332), (280, 391, 392, 281), (332, 443, 444, 333), (281, 392, 393, 282), (333, 444, 445, 334), (282, 393, 394, 283), (334, 445, 446, 335), (283, 394, 395, 284), (335, 446, 447, 336), (284, 395, 396, 285), (336, 447, 448, 337), (285, 396, 397, 286), (337, 448, 449, 338), (286, 397, 398, 287), (338, 449, 450, 339), (287, 398, 399, 288), (339, 450, 451, 340), (288, 399, 400, 289), (340, 451, 452, 341), (289, 400, 401, 290), (341, 452, 453, 342), (290, 401, 402, 291), (342, 453, 454, 343), (291, 402, 403, 292), (343, 454, 455, 344), (292, 403, 404, 293), (344, 455, 456, 345), (293, 404, 405, 294), (345, 456, 457, 346), (294, 405, 406, 295), (346, 457, 458, 347), (295, 406, 407, 296), (347, 458, 459, 348), (296, 407, 408, 297), (348, 459, 460, 349), (297, 408, 409, 298), (349, 460, 461, 350), (298, 409, 410, 299), (350, 461, 462, 351), (299, 410, 411, 300), (351, 462, 463, 352), (300, 411, 412, 301), (352, 463, 464, 353), (301, 412, 413, 302), (250, 489, 370, 251), (353, 464, 465, 354), (302, 413, 414, 303), (251, 370, 486, 252), (354, 465, 466, 355), (303, 414, 415, 304), (252, 486, 371, 253), (355, 466, 467, 356), (304, 415, 416, 305), (253, 371, 481, 254), (356, 467, 468, 357), (305, 416, 417, 306), (254, 481, 372, 255), (357, 468, 469, 358), (306, 417, 418, 307), (255, 372, 487, 256), (358, 469, 470, 359), (307, 418, 419, 308), (256, 487, 482, 257), (359, 470, 471, 360), (308, 419, 420, 309), (257, 482, 373, 258), (360, 471, 472, 361), (309, 420, 421, 310), (258, 373, 374, 259), (361, 472, 473, 362), (310, 421, 422, 311), (259, 374, 483, 260), (362, 473, 474, 363), (311, 422, 423, 312), (260, 483, 375, 261), (363, 474, 475, 364), (312, 423, 424, 313), (261, 375, 484, 262), (364, 475, 476, 365), (313, 424, 425, 314), (262, 484, 485, 263), (365, 476, 477, 366), (314, 425, 426, 315), (263, 485, 376, 264), (366, 477, 478, 367), (315, 426, 427, 316), (264, 376, 488, 265), (367, 478, 479, 368), (316, 427, 428, 317), (265, 488, 377, 266), (368, 479, 480, 369), (317, 428, 429, 318), (266, 377, 378, 267), (318, 429, 430, 319), (267, 378, 379, 268), (319, 430, 431, 320), (268, 379, 380, 269), (320, 431, 432, 321), (269, 380, 381, 270), (321, 432, 433, 322), (270, 381, 382, 271), (322, 433, 434, 323), (271, 382, 383, 272), (323, 434, 435, 324), (272, 383, 384, 273), (324, 435, 436, 325), (273, 384, 385, 274), (325, 436, 437, 326), (274, 385, 386, 275), (326, 437, 438, 327), (275, 386, 387, 276), (327, 438, 439, 328), (276, 387, 388, 277), (250, 491, 493, 489), (480, 494, 492, 369), (250, 251, 252, 253, 254, 255, 256, 257, 258, 259, 260, 261, 262, 263, 264, 265, 266, 267, 268, 269, 270, 271, 272, 273, 274, 275, 276, 277, 278, 279, 280, 281, 282, 283, 284, 285, 286, 287, 288, 289, 290, 291, 292, 293, 294, 295, 296, 297, 298, 299, 300, 301, 302, 303, 304, 305, 306, 307, 308, 309, 310, 311, 312, 313, 314, 315, 316, 317, 318, 319, 320, 321, 322, 323, 324, 325, 326, 327, 328, 329, 330, 331, 332, 333, 334, 335, 336, 337, 338, 339, 340, 341, 342, 343, 344, 345, 346, 347, 348, 349, 350, 351, 352, 353, 354, 355, 356, 357, 358, 359, 360, 361, 362, 363, 364, 365, 366, 367, 368, 369, 492, 491), (382, 381, 499), (382, 490, 494, 480, 479, 478, 477, 476, 475, 474, 473, 472, 471, 470, 469, 468, 467, 466, 465, 464, 463, 462, 461, 460, 459, 458, 457, 456, 455, 454, 453, 452, 451, 450, 449, 448, 447, 446, 445, 444, 443, 442, 441, 440, 439, 438, 437, 436, 435, 434, 433, 432, 431, 430, 429, 428, 427, 426, 425, 424, 423, 422, 421, 420, 419, 418, 417, 416, 415, 414, 413, 412, 411, 410, 409, 408, 407, 406, 405, 404, 403, 402, 401, 400, 399, 398, 397, 396, 395, 394, 393, 392, 391, 390, 389, 388, 387, 386, 385, 384, 383), (247, 496, 497), (492, 496, 495, 491), (491, 495, 498, 493), (494, 497, 496, 492), (373, 123, 124, 374), (246, 245, 248, 247), (497, 247, 248, 498)])
_uv = me_nurbspath_001.uv_layers.new(name='UVMap')
_uv.uv.foreach_set('vector', [0.0, 0.0, 0.0, 0.0, 0.0, 0.0, 0.0, 0.0, 0.0, 0.0, 0.0, 0.0, 0.0, 0.0, 0.0, 0.0, 0.0, 0.0, 0.0, 0.0, 0.0, 0.0, 0.0, 0.0, 0.0, 0.0, 0.0, 0.0, 0.0, 0.0, 0.0, 0.0, 0.0, 0.0, 0.0, 0.0, 0.0, 0.0, 0.0, 0.0, 0.0, 0.0, 0.0, 0.0, 0.0, 0.0, 0.0, 0.0, 0.0, 0.0, 0.0, 0.0, 0.0, 0.0, 0.0, 0.0, 0.0, 0.0, 0.0, 0.0, 0.0, 0.0, 0.0, 0.0, 0.0, 0.0, 0.0, 0.0, 0.0, 0.0, 0.0, 0.0, 0.0, 0.0, 0.0, 0.0, 0.0, 0.0, 0.0, 0.0, 0.0, 0.0, 0.0, 0.0, 0.0, 0.0, 0.0, 0.0, 0.0, 0.0, 0.0, 0.0, 0.0, 0.0, 0.0, 0.0, 0.0, 0.0, 0.0, 0.0, 0.0, 0.0, 0.0, 0.0, 0.0, 0.0, 0.0, 0.0, 0.0, 0.0, 0.0, 0.0, 0.0, 0.0, 0.0, 0.0, 0.0, 0.0, 0.0, 0.0, 0.0, 0.0, 0.0, 0.0, 0.0, 0.0, 0.0, 0.0, 0.0, 0.0, 0.0, 0.0, 0.0, 0.0, 0.0, 0.0, 0.0, 0.0, 0.0, 0.0, 0.0, 0.0, 0.0, 0.0, 0.0, 0.0, 0.0, 0.0, 0.0, 0.0, 0.0, 0.0, 0.0, 0.0, 0.0, 0.0, 0.0, 0.0, 0.0, 0.0, 0.0, 0.0, 0.0, 0.0, 0.0, 0.0, 0.0, 0.0, 0.0, 0.0, 0.0, 0.0, 0.0, 0.0, 0.0, 0.0, 0.0, 0.0, 0.0, 0.0, 0.0, 0.0, 0.0, 0.0, 0.0, 0.0, 0.0, 0.0, 0.0, 0.0, 0.0, 0.0, 0.0, 0.0, 0.0, 0.0, 0.0, 0.0, 0.0, 0.0, 0.0, 0.0, 0.0, 0.0, 0.0, 0.0, 0.0, 0.0, 0.0, 0.0, 0.0, 0.0, 0.0, 0.0, 0.0, 0.0, 0.0, 0.0, 0.0, 0.0, 0.0, 0.0, 0.0, 0.0, 0.0, 0.0, 0.0, 0.0, 0.0, 0.0, 0.0, 0.0, 0.0, 0.0, 0.0, 0.0, 0.0, 0.0, 0.0, 0.0, 0.0, 0.0, 0.0, 0.0, 0.0, 0.0, 0.0, 0.0, 0.0, 0.0, 0.0, 0.0, 0.0, 0.0, 0.0, 0.0, 0.0, 0.0, 0.0, 0.0, 0.0, 0.0, 0.0, 0.0, 0.0, 0.0, 0.0, 0.0, 0.0, 0.0, 0.0, 0.0, 0.0, 0.0, 0.0, 0.0, 0.0, 0.0, 0.0, 0.0, 0.0, 0.0, 0.0, 0.0, 0.0, 0.0, 0.0, 0.0, 0.0, 0.0, 0.0, 0.0, 0.0, 0.0, 0.0, 0.0, 0.0, 0.0, 0.0, 0.0, 0.0, 0.0, 0.0, 0.0, 0.0, 0.0, 0.0, 0.0, 0.0, 0.0, 0.0, 0.0, 0.0, 0.0, 0.0, 0.0, 0.0, 0.0, 0.0, 0.0, 0.0, 0.0, 0.0, 0.0, 0.0, 0.0, 0.0, 0.0, 0.0, 0.0, 0.0, 0.0, 0.0, 0.0, 0.0, 0.0, 0.0, 0.0, 0.0, 0.0, 0.0, 0.0, 0.0, 0.0, 0.0, 0.0, 0.0, 0.0, 0.0, 0.0, 0.0, 0.0, 0.0, 0.0, 0.0, 0.0, 0.0, 0.0, 0.0, 0.0, 0.0, 0.0, 0.0, 0.0, 0.0, 0.0, 0.0, 0.0, 0.0, 0.0, 0.0, 0.0, 0.0, 0.0, 0.0, 0.0, 0.0, 0.0, 0.0, 0.0, 0.0, 0.0, 0.0, 0.0, 0.0, 0.0, 0.0, 0.0, 0.0, 0.0, 0.0, 0.0, 0.0, 0.0, 0.0, 0.0, 0.0, 0.0, 0.0, 0.0, 0.0, 0.0, 0.0, 0.0, 0.0, 0.0, 0.0, 0.0, 0.0, 0.0, 0.0, 0.0, 0.0, 0.0, 0.0, 0.0, 0.0, 0.0, 0.0, 0.0, 0.0, 0.0, 0.0, 0.0, 0.0, 0.0, 0.0, 0.0, 0.0, 0.0, 0.0, 0.0, 0.0, 0.0, 0.0, 0.0, 0.0, 0.0, 0.0, 0.0, 0.0, 0.0, 0.0, 0.0, 0.0, 0.0, 0.0, 0.0, 0.0, 0.0, 0.0, 0.0, 0.0, 0.0, 0.0, 0.0, 0.0, 0.0, 0.0, 0.0, 0.0, 0.0, 0.0, 0.0, 0.0, 0.0, 0.0, 0.0, 0.0, 0.0, 0.0, 0.0, 0.0, 0.0, 0.0, 0.0, 0.0, 0.0, 0.0, 0.0, 0.0, 0.0, 0.0, 0.0, 0.0, 0.0, 0.0, 0.0, 0.0, 0.0, 0.0, 0.0, 0.0, 0.0, 0.0, 0.0, 0.0, 0.0, 0.0, 0.0, 0.0, 0.0, 0.0, 0.0, 0.0, 0.0, 0.0, 0.0, 0.0, 0.0, 0.0, 0.0, 0.0, 0.0, 0.0, 0.0, 0.0, 0.0, 0.0, 0.0, 0.0, 0.0, 0.0, 0.0, 0.0, 0.0, 0.0, 0.0, 0.0, 0.0, 0.0, 0.0, 0.0, 0.0, 0.0, 0.0, 0.0, 0.0, 0.0, 0.0, 0.0, 0.0, 0.0, 0.0, 0.0, 0.0, 0.0, 0.0, 0.0, 0.0, 0.0, 0.0, 0.0, 0.0, 0.0, 0.0, 0.0, 0.0, 0.0, 0.0, 0.0, 0.0, 0.0, 0.0, 0.0, 0.0, 0.0, 0.0, 0.0, 0.0, 0.0, 0.0, 0.0, 0.0, 0.0, 0.0, 0.0, 0.0, 0.0, 0.0, 0.0, 0.0, 0.0, 0.0, 0.0, 0.0, 0.0, 0.0, 0.0, 0.0, 0.0, 0.0, 0.0, 0.0, 0.0, 0.0, 0.0, 0.0, 0.0, 0.0, 0.0, 0.0, 0.0, 0.0, 0.0, 0.0, 0.0, 0.0, 0.0, 0.0, 0.0, 0.0, 0.0, 0.0, 0.0, 0.0, 0.0, 0.0, 0.0, 0.0, 0.0, 0.0, 0.0, 0.0, 0.0, 0.0, 0.0, 0.0, 0.0, 0.0, 0.0, 0.0, 0.0, 0.0, 0.0, 0.0, 0.0, 0.0, 0.0, 0.0, 0.0, 0.0, 0.0, 0.0, 0.0, 0.0, 0.0, 0.0, 0.0, 0.0, 0.0, 0.0, 0.0, 0.0, 0.0, 0.0, 0.0, 0.0, 0.0, 0.0, 0.0, 0.0, 0.0, 0.0, 0.0, 0.0, 0.0, 0.0, 0.0, 0.0, 0.0, 0.0, 0.0, 0.0, 0.0, 0.0, 0.0, 0.0, 0.0, 0.0, 0.0, 0.0, 0.0, 0.0, 0.0, 0.0, 0.0, 0.0, 0.0, 0.0, 0.0, 0.0, 0.0, 0.0, 0.0, 0.0, 0.0, 0.0, 0.0, 0.0, 0.0, 0.0, 0.0, 0.0, 0.0, 0.0, 0.0, 0.0, 0.0, 0.0, 0.0, 0.0, 0.0, 0.0, 0.0, 0.0, 0.0, 0.0, 0.0, 0.0, 0.0, 0.0, 0.0, 0.0, 0.0, 0.0, 0.0, 0.0, 0.0, 0.0, 0.0, 0.0, 0.0, 0.0, 0.0, 0.0, 0.0, 0.0, 0.0, 0.0, 0.0, 0.0, 0.0, 0.0, 0.0, 0.0, 0.0, 0.0, 0.0, 0.0, 0.0, 0.0, 0.0, 0.0, 0.0, 0.0, 0.0, 0.0, 0.0, 0.0, 0.0, 0.0, 0.0, 0.0, 0.0, 0.0, 0.0, 0.0, 0.0, 0.0, 0.0, 0.0, 0.0, 0.0, 0.0, 0.0, 0.0, 0.0, 0.0, 0.0, 0.0, 0.0, 0.0, 0.0, 0.0, 0.0, 0.0, 0.0, 0.0, 0.0, 0.0, 0.0, 0.0, 0.0, 0.0, 0.0, 0.0, 0.0, 0.0, 0.0, 0.0, 0.0, 0.0, 0.0, 0.0, 0.0, 0.0, 0.0, 0.0, 0.0, 0.0, 0.0, 0.0, 0.0, 0.0, 0.0, 0.0, 0.0, 0.0, 0.0, 0.0, 0.0, 0.0, 0.0, 0.0, 0.0, 0.0, 0.0, 0.0, 0.0, 0.0, 0.0, 0.0, 0.0, 0.0, 0.0, 0.0, 0.0, 0.0, 0.0, 0.0, 0.0, 0.0, 0.0, 0.0, 0.0, 0.0, 0.0, 0.0, 0.0, 0.0, 0.0, 0.0, 0.0, 0.0, 0.0, 0.0, 0.0, 0.0, 0.0, 0.0, 0.0, 0.0, 0.0, 0.0, 0.0, 0.0, 0.0, 0.0, 0.0, 0.0, 0.0, 0.0, 0.0, 0.0, 0.0, 0.0, 0.0, 0.0, 0.0, 0.0, 0.0, 0.0, 0.0, 0.0, 0.0, 0.0, 0.0, 0.0, 0.0, 0.0, 0.0, 0.0, 0.0, 0.0, 0.0, 0.0, 0.0, 0.0, 0.0, 0.0, 0.0, 0.0, 0.0, 0.0, 0.0, 0.0, 0.0, 0.0, 0.0, 0.0, 0.0, 0.0, 0.0, 0.0, 0.0, 0.0, 0.0, 0.0, 0.0, 0.0, 0.0, 0.0, 0.0, 0.0, 0.0, 0.0, 0.0, 0.0, 0.0, 0.0, 0.0, 0.0, 0.0, 0.0, 0.0, 0.0, 0.0, 0.0, 0.0, 0.0, 0.0, 0.0, 0.0, 0.0, 0.0, 0.0, 0.0, 0.0, 0.0, 0.0, 0.0, 0.0, 0.0, 0.0, 0.0, 0.0, 0.0, 0.0, 0.0, 0.0, 0.0, 0.0, 0.0, 0.0, 0.0, 0.0, 0.0, 0.0, 0.0, 0.0, 0.0, 0.0, 0.0, 0.0, 0.0, 0.0, 0.0, 0.0, 0.0, 0.0, 0.0, 0.0, 0.0, 0.0, 0.0, 0.0, 0.0, 0.0, 0.0, 0.0, 0.0, 0.0, 0.0, 0.0, 0.0, 0.0, 0.0, 0.0, 0.0, 0.0, 0.0, 0.0, 0.0, 0.0, 0.0, 0.0, 0.0, 0.0, 0.0, 0.0, 0.0, 0.0, 0.0, 0.0, 0.0, 0.0, 0.0, 0.0, 0.0, 0.0, 0.0, 0.0, 0.0, 0.0, 0.0, 0.0, 0.0, 0.0, 0.0, 0.0, 0.0, 0.0, 0.0, 0.0, 0.0, 0.0, 0.0, 0.0, 0.0, 0.0, 0.0, 0.0, 0.0, 0.0, 0.0, 0.0, 0.0, 0.0, 0.0, 0.0, 0.0, 0.0, 0.0, 0.0, 0.0, 0.0, 0.0, 0.0, 0.0, 0.0, 0.0, 0.0, 0.0, 0.0, 0.0, 0.0, 0.0, 0.0, 0.0, 0.0, 0.0, 0.0, 0.0, 0.0, 0.0, 0.0, 0.0, 0.0, 0.0, 0.0, 0.0, 0.0, 0.0, 0.0, 0.0, 0.0, 0.0, 0.0, 0.0, 0.0, 0.0, 0.0, 0.0, 0.0, 0.0, 0.0, 0.0, 0.0, 0.0, 0.0, 0.0, 0.0, 0.0, 0.0, 0.0, 0.0, 0.0, 0.0, 0.0, 0.0, 0.0, 0.0, 0.0, 0.0, 0.0, 0.0, 0.0, 0.0, 0.0, 0.0, 0.0, 0.0, 0.0, 0.0, 0.0, 0.0, 0.0, 0.0, 0.0, 0.0, 0.0, 0.0, 0.0, 0.0, 0.0, 0.0, 0.0, 0.0, 0.0, 0.0, 0.0, 0.0, 0.0, 0.0, 0.0, 0.0, 0.0, 0.0, 0.0, 0.0, 0.0, 0.0, 0.0, 0.0, 0.0, 0.0, 0.0, 0.0, 0.0, 0.0, 0.0, 0.0, 0.0, 0.0, 0.0, 0.0, 0.0, 0.0, 0.0, 0.0, 0.0, 0.0, 0.0, 0.0, 0.0, 0.0, 0.0, 0.0, 0.0, 0.0, 0.0, 0.0, 0.0, 0.0, 0.0, 0.0, 0.0, 0.0, 0.0, 0.0, 0.0, 0.0, 0.0, 0.0, 0.0, 0.0, 0.0, 0.0, 0.0, 0.0, 0.0, 0.0, 0.0, 0.0, 0.0, 0.0, 0.0, 0.0, 0.0, 0.0, 0.0, 0.0, 0.0, 0.0, 0.0, 0.0, 0.0, 0.0, 0.0, 0.0, 0.0, 0.0, 0.0, 0.0, 0.0, 0.0, 0.0, 0.0, 0.0, 0.0, 0.0, 0.0, 0.0, 0.0, 0.0, 0.0, 0.0, 0.0, 0.0, 0.0, 0.0, 0.0, 0.0, 0.0, 0.0, 0.0, 0.0, 0.0, 0.0, 0.0, 0.0, 0.0, 0.0, 0.0, 0.0, 0.0, 0.0, 0.0, 0.0, 0.0, 0.0, 0.0, 0.0, 0.0, 0.0, 0.0, 0.0, 0.0, 0.0, 0.0, 0.0, 0.0, 0.0, 0.0, 0.0, 0.0, 0.0, 0.0, 0.0, 0.0, 0.0, 0.0, 0.0, 0.0, 0.0, 0.0, 0.0, 0.0, 0.0, 0.0, 0.0, 0.0, 0.0, 0.0, 0.0, 0.0, 0.0, 0.0, 0.0, 0.0, 0.0, 0.0, 0.0, 0.0, 0.0, 0.0, 0.0, 0.0, 0.0, 0.0, 0.0, 0.0, 0.0, 0.0, 0.0, 0.0, 0.0, 0.0, 0.0, 0.0, 0.0, 0.0, 0.0, 0.0, 0.0, 0.0, 0.0, 0.0, 0.0, 0.0, 0.0, 0.0, 0.0, 0.0, 0.0, 0.0, 0.0, 0.0, 0.0, 0.0, 0.0, 0.0, 0.0, 0.0, 0.0, 0.0, 0.0, 0.0, 0.0, 0.0, 0.0, 0.0, 0.0, 0.0, 0.0, 0.0, 0.0, 0.0, 0.0, 0.0, 0.0, 0.0, 0.0, 0.0, 0.0, 0.0, 0.0, 0.0, 0.0, 0.0, 0.0, 0.0, 0.0, 0.0, 0.0, 0.0, 0.0, 0.0, 0.0, 0.0, 0.0, 0.0, 0.0, 0.0, 0.0, 0.0, 0.0, 0.0, 0.0, 0.0, 0.0, 0.0, 0.0, 0.0, 0.0, 0.0, 0.0, 0.0, 0.0, 0.0, 0.0, 0.0, 0.0, 0.0, 0.0, 0.0, 0.0, 0.0, 0.0, 0.0, 0.0, 0.0, 0.0, 0.0, 0.0, 0.0, 0.0, 0.0, 0.0, 0.0, 0.0, 0.0, 0.0, 0.0, 0.0, 0.0, 0.0, 0.0, 0.0, 0.0, 0.0, 0.0, 0.0, 0.0, 0.0, 0.0, 0.0, 0.0, 0.0, 0.0, 0.0, 0.0, 0.0, 0.0, 0.0, 0.0, 0.0, 0.0, 0.0, 0.0, 0.0, 0.0, 0.0, 0.0, 0.0, 0.0, 0.0, 0.0, 0.0, 0.0, 0.0, 0.0, 0.0, 0.0, 0.0, 0.0, 0.0, 0.0, 0.0, 0.0, 0.0, 0.0, 0.0, 0.0, 0.0, 0.0, 0.0, 0.0, 0.0, 0.0, 0.0, 0.0, 0.0, 0.0, 0.0, 0.0, 0.0, 0.0, 0.0, 0.0, 0.0, 0.0, 0.0, 0.0, 0.0, 0.0, 0.0, 0.0, 0.0, 0.0, 0.0, 0.0, 0.0, 0.0, 0.0, 0.0, 0.0, 0.0, 0.0, 0.0, 0.0, 0.0, 0.0, 0.0, 0.0, 0.0, 0.0, 0.0, 0.0, 0.0, 0.0, 0.0, 0.0, 0.0, 0.0, 0.0, 0.0, 0.0, 0.0, 0.0, 0.0, 0.0, 0.0, 0.0, 0.0, 0.0, 0.0, 0.0, 0.0, 0.0, 0.0, 0.0, 0.0, 0.0, 0.0, 0.0, 0.0, 0.0, 0.0, 0.0, 0.0, 0.0, 0.0, 0.0, 0.0, 0.0, 0.0, 0.0, 0.0, 0.0, 0.0, 0.0, 0.0, 0.0, 0.0, 0.0, 0.0, 0.0, 0.0, 0.0, 0.0, 0.0, 0.0, 0.0, 0.0, 0.0, 0.0, 0.0, 0.0, 0.0, 0.0, 0.0, 0.0, 0.0, 0.0, 0.0, 0.0, 0.0, 0.0, 0.0, 0.0, 0.0, 0.0, 0.0, 0.0, 0.0, 0.0, 0.0, 0.0, 0.0, 0.0, 0.0, 0.0, 0.0, 0.0, 0.0, 0.0, 0.0, 0.0, 0.0, 0.0, 0.0, 0.0, 0.0, 0.0, 0.0, 0.0, 0.0, 0.0, 0.0, 0.0, 0.0, 0.0, 0.0, 0.0, 0.0, 0.0, 0.0, 0.0, 0.0, 0.0, 0.0, 0.0, 0.0, 0.0, 0.0, 0.0, 0.0, 0.0, 0.0, 0.0, 0.0, 0.0, 0.0, 0.0, 0.0, 0.0, 0.0, 0.0, 0.0, 0.0, 0.0, 0.0, 0.0, 0.0, 0.0, 0.0, 0.0, 0.0, 0.0, 0.0, 0.0, 0.0, 0.0, 0.0, 0.0, 0.0, 0.0, 0.0, 0.0, 0.0, 0.0, 0.0, 0.0, 0.0, 0.0, 0.0, 0.0, 0.0, 0.0, 0.0, 0.0, 0.0, 0.0, 0.0, 0.0, 0.0, 0.0, 0.0, 0.0, 0.0, 0.0, 0.0, 0.0, 0.0, 0.0, 0.0, 0.0, 0.0, 0.0, 0.0, 0.0, 0.0, 0.0, 0.0, 0.0, 0.0, 0.0, 0.0, 0.0, 0.0, 0.0, 0.0, 0.0, 0.0, 0.0, 0.0, 0.0, 0.0, 0.0, 0.0, 0.0, 0.0, 0.0, 0.0, 0.0, 0.0, 0.0, 0.0, 0.0, 0.0, 0.0, 0.0, 0.0, 0.0, 0.0, 0.0, 0.0, 0.0, 0.0, 0.0, 0.0, 0.0, 0.0, 0.0, 0.0, 0.0, 0.0, 0.0, 0.0, 0.0, 0.0, 0.0, 0.0, 0.0, 0.0, 0.0, 0.0, 0.0, 0.0, 0.0, 0.0, 0.0, 0.0, 0.0, 0.0, 0.0, 0.0, 0.0, 0.0, 0.0, 0.0, 0.0, 0.0, 0.0, 0.0, 0.0, 0.0, 0.0, 0.0, 0.0, 0.0, 0.0, 0.0, 0.0, 0.0, 0.0, 0.0, 0.0, 0.0, 0.0, 0.0, 0.0, 0.0, 0.0, 0.0, 0.0, 0.0, 0.0, 0.0, 0.0, 0.0, 0.0, 0.0, 0.0, 0.0, 0.0, 0.0, 0.0, 0.0, 0.0, 0.0, 0.0, 0.0, 0.0, 0.0, 0.0, 0.0, 0.0, 0.0, 0.0, 0.0, 0.0, 0.0, 0.0, 0.0, 0.0, 0.0, 0.0, 0.0, 0.0, 0.0, 0.0, 0.0, 0.0, 0.0, 0.0, 0.0, 0.0, 0.0, 0.0, 0.0, 0.0, 0.0, 0.0, 0.0, 0.0, 0.0, 0.0, 0.0, 0.0, 0.0, 0.0, 0.0, 0.0, 0.0, 0.0, 0.0, 0.0, 0.0, 0.0, 0.0, 0.0, 0.0, 0.0, 0.0, 0.0, 0.0, 0.0, 0.0, 0.0, 0.0, 0.0, 0.0, 0.0, 0.0, 0.0, 0.0, 0.0, 0.0, 0.0, 0.0, 0.0, 0.0, 0.0, 0.0, 0.0, 0.0, 0.0, 0.0, 0.0, 0.0, 0.0, 0.0, 0.0, 0.0, 0.0, 0.0, 0.0, 0.0, 0.0, 0.0, 0.0, 0.0, 0.0, 0.0, 0.0, 0.0, 0.0, 0.0, 0.0, 0.0, 0.0, 0.0, 0.0, 0.0, 0.0, 0.0, 0.0, 0.0, 0.0, 0.0, 0.0, 0.0, 0.0, 0.0, 0.0, 0.0, 0.0, 0.0, 0.0, 0.0, 0.0, 0.0, 0.0, 0.0, 0.0, 0.0, 0.0, 0.0, 0.0, 0.0, 0.0, 0.0, 0.0, 0.0, 0.0, 0.0, 0.0, 0.0, 0.0, 0.0, 0.0, 0.0, 0.0, 0.0, 0.0, 0.0, 0.0, 0.0, 0.0, 0.0, 0.0, 0.0, 0.0, 0.0, 0.0, 0.0, 0.0, 0.0, 0.0, 0.0, 0.0, 0.0, 0.0, 0.0, 0.0, 0.0, 0.0, 0.0, 0.0, 0.0, 0.0, 0.0, 0.0, 0.0, 0.0, 0.0, 0.0, 0.0, 0.0, 0.0, 0.0, 0.0, 0.0, 0.0, 0.0, 0.0, 0.0, 0.0, 0.0, 0.0, 0.0, 0.0, 0.0, 0.0, 0.0, 0.0, 0.0, 0.0, 0.0, 0.0, 0.0, 0.0, 0.0, 0.0, 0.0, 0.0, 0.0, 0.0, 0.0, 0.0, 0.0, 0.0, 0.0, 0.0, 0.0, 0.0, 0.0, 0.0, 0.0, 0.0, 0.0, 0.0, 0.0, 0.0, 0.0, 0.0, 0.0, 0.0, 0.0, 0.0, 0.0, 0.0, 0.0, 0.0, 0.0, 0.0, 0.0, 0.0, 0.0, 0.0, 0.0, 0.0, 0.0, 0.0, 0.0, 0.0, 0.0, 0.0, 0.0, 0.0, 0.0, 0.0, 0.0, 0.0, 0.0, 0.0, 0.0, 0.0, 0.0, 0.0, 0.0, 0.0, 0.0, 0.0, 0.0, 0.0, 0.0, 0.0, 0.0, 0.0, 0.0, 0.0, 0.0, 0.0, 0.0, 0.0, 0.0, 0.0, 0.0, 0.0, 0.0, 0.0, 0.0, 0.0, 0.0, 0.0, 0.0, 0.0, 0.0, 0.0, 0.0, 0.0, 0.0, 0.0, 0.0, 0.0, 0.0, 0.0, 0.0, 0.0, 0.0, 0.0, 0.0, 0.0, 0.0, 0.0, 0.0, 0.0, 0.0, 0.0, 0.0, 0.0, 0.0, 0.0, 0.0, 0.0, 0.0, 0.0, 0.0, 0.0, 0.0, 0.0, 0.0, 0.0, 0.0, 0.0, 0.0, 0.0, 0.0, 0.0, 0.0, 0.0, 0.0, 0.0, 0.0, 0.0, 0.0, 0.0, 0.0, 0.0, 0.0, 0.0, 0.0, 0.0, 0.0, 0.0, 0.0, 0.0, 0.0, 0.0, 0.0, 0.0, 0.0, 0.0, 0.0, 0.0, 0.0, 0.0, 0.0, 0.0, 0.0, 0.0, 0.0, 0.0, 0.0, 0.0, 0.0, 0.0, 0.0, 0.0, 0.0, 0.0, 0.0, 0.0, 0.0, 0.0, 0.0, 0.0, 0.0, 0.0, 0.0, 0.0, 0.0, 0.0, 0.0, 0.0, 0.0, 0.0, 0.0, 0.0, 0.0, 0.0, 0.0, 0.0, 0.0, 0.0, 0.0, 0.0, 0.0, 0.0, 0.0, 0.0, 0.0, 0.0, 0.0, 0.0, 0.0, 0.0, 0.0, 0.0, 0.0, 0.0, 0.0, 0.0, 0.0, 0.0, 0.0, 0.0, 0.0, 0.0, 0.0, 0.0, 0.0, 0.0, 0.0, 0.0, 0.0, 0.0, 0.0, 0.0, 0.0, 0.0, 0.0, 0.0, 0.0, 0.0, 0.0, 0.0, 0.0, 0.0, 0.0, 0.0, 0.0, 0.0, 0.0, 0.0, 0.0, 0.0, 0.0, 0.0, 0.0, 0.0, 0.0, 0.0, 0.0, 0.0, 0.0, 0.0, 0.0, 0.0, 0.0, 0.0, 0.0, 0.0, 0.0, 0.0, 0.0, 0.0, 0.0, 0.0, 0.0, 0.0, 0.0, 0.0, 0.0, 0.0, 0.0, 0.0, 0.0, 0.0, 0.0, 0.0, 0.0, 0.0, 0.0, 0.0, 0.0, 0.0, 0.0, 0.0, 0.0, 0.0, 0.0, 0.0, 0.0, 0.0, 0.0, 0.0, 0.0, 0.0, 0.0, 0.0, 0.0, 0.0, 0.0, 0.0, 0.0, 0.0, 0.0, 0.0, 0.0, 0.0, 0.0, 0.0, 0.0, 0.0, 0.0, 0.0, 0.0, 0.0, 0.0, 0.0, 0.0, 0.0, 0.0, 0.0, 0.0, 0.0, 0.0, 0.0, 0.0, 0.0, 0.0, 0.0, 0.0, 0.0, 0.0, 0.0, 0.0, 0.0, 0.0, 0.0, 0.0, 0.0, 0.0, 0.0, 0.0, 0.0, 0.0, 0.0, 0.0, 0.0, 0.0, 0.0, 0.0, 0.0, 0.0, 0.0, 0.0, 0.0, 0.0, 0.0, 0.0, 0.0, 0.0, 0.0, 0.0, 0.0, 0.0, 0.0, 0.0, 0.0, 0.0, 0.0, 0.0, 0.0, 0.0, 0.0, 0.0, 0.0, 0.0, 0.0, 0.0, 0.0, 0.0, 0.0, 0.0, 0.0, 0.0, 0.0, 0.0, 0.0, 0.0, 0.0, 0.0, 0.0, 0.0, 0.0, 0.0, 0.0, 0.0, 0.0, 0.0, 0.0, 0.0, 0.0, 0.0, 0.0, 0.0, 0.0, 0.0, 0.0, 0.0, 0.0, 0.0, 0.0, 0.0, 0.0, 0.0, 0.0, 0.0, 0.0, 0.0, 0.0, 0.0, 0.0, 0.0, 0.0, 0.0, 0.0, 0.0, 0.0, 0.0, 0.0, 0.0, 0.0, 0.0, 0.0, 0.0, 0.0, 0.0, 0.0, 0.0, 0.0, 0.0, 0.0, 0.0, 0.0, 0.0, 0.0, 0.0, 0.0, 0.0, 0.0, 0.0, 0.0, 0.0, 0.0, 0.0, 0.0, 0.0, 0.0, 0.0, 0.0, 0.0, 0.0, 0.0, 0.0, 0.0, 0.0, 0.0, 0.0, 0.0, 0.0, 0.0, 0.0, 0.0, 0.0, 0.0, 0.0, 0.0, 0.0, 0.0, 0.0, 0.0, 0.0, 0.0, 0.0, 0.0, 0.0, 0.0, 0.0, 0.0, 0.0, 0.0, 0.0, 0.0, 0.0, 0.0, 0.0, 0.0, 0.0, 0.0, 0.0, 0.0, 0.0, 0.0, 0.0, 0.0, 0.0, 0.0, 0.0, 0.0, 0.0, 0.0, 0.0, 0.0, 0.0, 0.0, 0.0, 0.0, 0.0, 0.0, 0.0, 0.0, 0.0, 0.0, 0.0, 0.0, 0.0, 0.0, 0.0, 0.0, 0.0, 0.0, 0.0, 0.0, 0.0, 0.0, 0.0, 0.0, 0.0, 0.0, 0.0, 0.0, 0.0, 0.0, 0.0, 0.0, 0.0, 0.0, 0.0, 0.0, 0.0, 0.0, 0.0, 0.0, 0.0, 0.0, 0.0, 0.0, 0.0, 0.0, 0.0, 0.0, 0.0, 0.0, 0.0, 0.0, 0.0, 0.0, 0.0, 0.0, 0.0, 0.0, 0.0, 0.0, 0.0, 0.0, 0.0, 0.0, 0.0, 0.0, 0.0, 0.0, 0.0, 0.0, 0.0, 0.0, 0.0, 0.0, 0.0, 0.0, 0.0, 0.0, 0.0, 0.0, 0.0, 0.0, 0.0, 0.0, 0.0, 0.0, 0.0, 0.0, 0.0, 0.0, 0.0, 0.0, 0.0, 0.0, 0.0, 0.0, 0.0, 0.0, 0.0, 0.0, 0.0, 0.0, 0.0, 0.0, 0.0, 0.0, 0.0, 0.0, 0.0, 0.0, 0.0, 0.0, 0.0, 0.0, 0.0, 0.0, 0.0, 0.0, 0.0, 0.0, 0.0, 0.0, 0.0, 0.0, 0.0, 0.0, 0.0, 0.0, 0.0, 0.0, 0.0, 0.0, 0.0, 0.0, 0.0, 0.0, 0.0, 0.0, 0.0, 0.0, 0.0, 0.0, 0.0, 0.0, 0.0, 0.0, 0.0, 0.0, 0.0, 0.0, 0.0, 0.0, 0.0, 0.0, 0.0, 0.0, 0.0, 0.0, 0.0, 0.0, 0.0, 0.0, 0.0, 0.0, 0.0, 0.0, 0.0, 0.0, 0.0, 0.0, 0.0, 0.0, 0.0, 0.0, 0.0, 0.0, 0.0, 0.0, 0.0, 0.0, 0.0, 0.0, 0.0, 0.0, 0.0, 0.0, 0.0, 0.0, 0.0, 0.0, 0.0, 0.0, 0.0, 0.0, 0.0, 0.0, 0.0, 0.0, 0.0, 0.0, 0.0, 0.0, 0.0, 0.0, 0.0, 0.0, 0.0, 0.0, 0.0, 0.0, 0.0, 0.0, 0.0, 0.0, 0.0, 0.0, 0.0, 0.0, 0.0, 0.0, 0.0, 0.0, 0.0, 0.0, 0.0, 0.0, 0.0, 0.0, 0.0, 0.0, 0.0, 0.0, 0.0, 0.0, 0.0, 0.0, 0.0, 0.0, 0.0, 0.0, 0.0, 0.0, 0.0, 0.0, 0.0, 0.0, 0.0, 0.0, 0.0, 0.0, 0.0, 0.0, 0.0, 0.0, 0.0, 0.0, 0.0, 0.0, 0.0, 0.0, 0.0, 0.0, 0.0, 0.0, 0.0, 0.0, 0.0, 0.0, 0.0, 0.0, 0.0, 0.0, 0.0, 0.0, 0.0, 0.0, 0.0, 0.0, 0.0, 0.0, 0.0, 0.0, 0.0, 0.0, 0.0, 0.0, 0.0, 0.0, 0.0, 0.0, 0.0, 0.0, 0.0, 0.0, 0.0, 0.0, 0.0, 0.0, 0.0, 0.0, 0.0, 0.0, 0.0, 0.0, 0.0, 0.0, 0.0, 0.0, 0.0, 0.0, 0.0, 0.0, 0.0, 0.0, 0.0, 0.0, 0.0, 0.0, 0.0, 0.0, 0.0, 0.0, 0.0, 0.0, 0.0, 0.0, 0.0, 0.0, 0.0, 0.0, 0.0, 0.0, 0.0, 0.0, 0.0, 0.0, 0.0, 0.0, 0.0, 0.0, 0.0, 0.0, 0.0, 0.0, 0.0, 0.0, 0.0, 0.0, 0.0, 0.0, 0.0, 0.0, 0.0, 0.0, 0.0, 0.0, 0.0, 0.0, 0.0, 0.0, 0.0, 0.0, 0.0, 0.0, 0.0, 0.0, 0.0, 0.0, 0.0, 0.0, 0.0, 0.0, 0.0, 0.0, 0.0, 0.0, 0.0, 0.0, 0.0, 0.0, 0.0, 0.0, 0.0, 0.0, 0.0, 0.0, 0.0, 0.0, 0.0, 0.0, 0.0, 0.0, 0.0, 0.0, 0.0, 0.0, 0.0, 0.0, 0.0, 0.0, 0.0, 0.0, 0.0, 0.0, 0.0, 0.0, 0.0, 0.0, 0.0, 0.0, 0.0, 0.0, 0.0, 0.0, 0.0, 0.0, 0.0, 0.0, 0.0, 0.0, 0.0, 0.0, 0.0, 0.0, 0.0, 0.0, 0.0, 0.0, 0.0, 0.0, 0.0, 0.0, 0.0, 0.0, 0.0, 0.0, 0.0, 0.0, 0.0, 0.0, 0.0, 0.0, 0.0, 0.0, 0.0, 0.0, 0.0, 0.0, 0.0, 0.0, 0.0, 0.0, 0.0, 0.0, 0.0, 0.0, 0.0, 0.0, 0.0, 0.0, 0.0, 0.0, 0.0, 0.0, 0.0, 0.0, 0.0, 0.0, 0.0, 0.0, 0.0, 0.0, 0.0, 0.0, 0.0, 0.0, 0.0, 0.0, 0.0, 0.0, 0.0, 0.0, 0.0, 0.0, 0.0, 0.0, 0.0, 0.0, 0.0, 0.0, 0.0, 0.0, 0.0, 0.0, 0.0, 0.0, 0.0, 0.0, 0.0, 0.0, 0.0, 0.0, 0.0, 0.0, 0.0, 0.0, 0.0, 0.0, 0.0, 0.0, 0.0, 0.0, 0.0, 0.0, 0.0, 0.0, 0.0, 0.0, 0.0, 0.0, 0.0, 0.0, 0.0, 0.0, 0.0, 0.0, 0.0, 0.0, 0.0, 0.0, 0.0, 0.0, 0.0, 0.0, 0.0, 0.0, 0.0, 0.0, 0.0, 0.0, 0.0, 0.0, 0.0, 0.0, 0.0, 0.0, 0.0, 0.0, 0.0, 0.0, 0.0, 0.0, 0.0, 0.0, 0.0, 0.0, 0.0, 0.0, 0.0, 0.0, 0.0, 0.0, 0.0, 0.0, 0.0, 0.0, 0.0, 0.0, 0.0, 0.0, 0.0, 0.0, 0.0, 0.0, 0.0, 0.0, 0.0, 0.0, 0.0, 0.0, 0.0, 0.0, 0.0, 0.0, 0.0, 0.0, 0.0, 0.0, 0.0, 0.0, 0.0, 0.0, 0.0, 0.0, 0.0, 0.0, 0.0, 0.0, 0.0, 0.0, 0.0, 0.0, 0.0, 0.0])
me_nurbspath_001.use_remesh_fix_poles = True
me_nurbspath_001.use_remesh_preserve_attributes = False
me_nurbspath_001.use_mirror_vertex_groups = False
me_nurbspath_001.update()

# ---- curves / text
cu_nurbspath_002 = bpy.data.curves.new('NurbsPath.002', 'CURVE')
cu_nurbspath_002.dimensions = '3D'
_sp = cu_nurbspath_002.splines.new('NURBS'); _sp.points.add(10)
_sp.points.foreach_set('co', [0.3068, 0.9706, 0.3458, 1.0, 0.3173, 0.9706, 0.3446, 1.0, 0.3226, 0.9706, 0.3281, 1.0, 0.2844, 0.9706, 0.3127, 1.0, 0.2804, 0.9706, 0.2784, 1.0, 0.2836, 0.9706, 0.228, 1.0, 0.2129, 0.9706, 0.2143, 1.0, 0.2302, 0.9706, 0.04575, 1.0, 0.3137, 0.9706, -0.06297, 1.0, 0.3224, 0.9706, -0.1801, 1.0, 0.3183, 0.9706, -0.303, 1.0])
_sp.order_u = 5
_sp.order_v = 0
_sp.use_endpoint_u = True
cu_nurbspath_002.use_path = True
cu_nurbspath_002.use_path_clamp = True
cu_nurbspath_002.fill_mode = 'FULL'

# ---- objects
ob_cube = bpy.data.objects.new('Cube', me_cube_001)
ob_cube_001 = bpy.data.objects.new('Cube.001', me_cube)
ob_empty = bpy.data.objects.new('Empty', None)
ob_cube_002 = bpy.data.objects.new('Cube.002', me_cube_002)
ob_solidpath = bpy.data.objects.new('SolidPath ', me_nurbspath_001)
ob_path_001 = bpy.data.objects.new('Path.001', cu_nurbspath_002)

# ---- transforms, parenting, visibility, modifiers, constraints
ob_cube.location = (0.0, 0.0, 0.0)
ob_cube.lineart.crease_threshold = 0.0
ob_cube_001.location = (0.0, 0.0, 0.0)
ob_cube_001.scale = (0.3003, 0.9815, 0.3003)
ob_cube_001.lineart.crease_threshold = 0.0
ob_empty.location = (0.06445, 1.283e-08, 0.09547)
ob_empty.rotation_euler = (1.571, 0.0, 3.142)
ob_empty.scale = (0.2487, 0.2487, 0.2487)
ob_empty.empty_display_type = 'IMAGE'
ob_empty.empty_display_size = 5.0
ob_empty.lineart.crease_threshold = 0.0
ob_cube_002.location = (0.0, 0.9797, -3.725e-09)
ob_cube_002.scale = (0.2988, 0.4903, 0.3209)
ob_cube_002.lineart.crease_threshold = 0.0
ob_solidpath.location = (0.0, 0.0, 0.0)
ob_solidpath.lineart.crease_threshold = 0.0
ob_path_001.location = (0.0, 0.0, 0.0)
ob_path_001.lineart.crease_threshold = 0.0

# ---- collection membership
col_collection.objects.link(ob_cube)
col_collection.objects.link(ob_cube_001)
col_collection.objects.link(ob_empty)
col_collection.objects.link(ob_cube_002)
col_collection.objects.link(ob_solidpath)
col_collection.objects.link(ob_path_001)

# ---- scene / render settings (as saved in the file)
scene.frame_start = 1; scene.frame_end = 250; scene.frame_set(219)
scene.render.engine = 'BLENDER_EEVEE_NEXT'
scene.cycles.use_denoising = False
scene.cycles.samples = 128
scene.cycles.sampling_pattern = 'TABULATED_SOBOL'
scene.cycles.use_adaptive_sampling = False
scene.cycles.use_light_tree = False
scene.view_settings.view_transform = 'Filmic'
bpy.context.view_layer.update()

# ---- added for rendering (the .blend has no active camera and no usable light): camera, sun
cam_auto = bpy.data.cameras.new('AutoCamera')
cam_auto.lens = 50.0
cam_auto.sensor_width = 36.0
cam_auto.clip_end = 1000.0
ob_auto_camera = bpy.data.objects.new('AutoCamera', cam_auto)
scene.collection.objects.link(ob_auto_camera)
ob_auto_camera.location = (4.43553, -4.51601, 3.35558)
ob_auto_camera.rotation_euler = (1.09748, -7.21219e-08, 0.694738)
scene.camera = ob_auto_camera
light_auto_sun = bpy.data.lights.new('AutoSun', 'SUN')
light_auto_sun.energy = 3.0
light_auto_sun.angle = 0.0523599
ob_auto_sun = bpy.data.objects.new('AutoSun', light_auto_sun)
scene.collection.objects.link(ob_auto_sun)
ob_auto_sun.rotation_euler = (0.872665, 0.174533, 0.523599)
bpy.context.view_layer.update()
